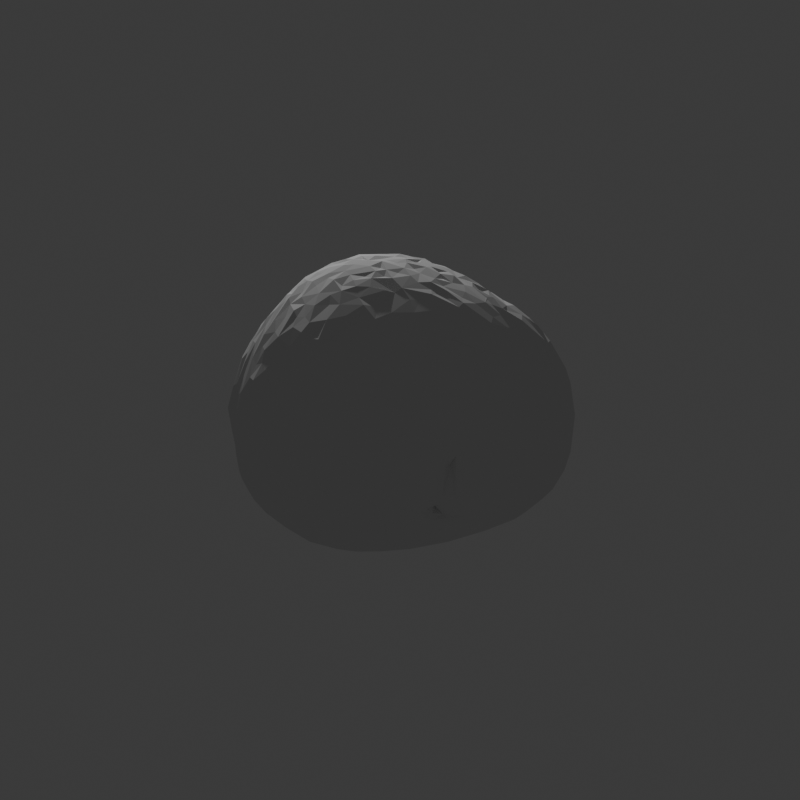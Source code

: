 # Source: thisisit.blend  (saved by Blender 4.4.32; exported with 4.5.12 LTS)
import bpy
from mathutils import Matrix  # noqa: F401  (used for matrix-valued properties, if any)

bpy.ops.wm.read_factory_settings(use_empty=True)
scene = bpy.context.scene
scene.name = 'Scene'

# ---- collections
col_collection = bpy.data.collections.new('Collection'); scene.collection.children.link(col_collection)

# ---- world
world_world = bpy.data.worlds.new('World'); scene.world = world_world
world_world.use_nodes = True; world_world.node_tree.nodes.clear()
_N = world_world.node_tree.nodes; _L = world_world.node_tree.links
n0 = _N.new('ShaderNodeOutputWorld'); n0.name = 'World Output'; n0.location = (300, 300)
n1 = _N.new('ShaderNodeBackground'); n1.name = 'Background'; n1.location = (10, 300)
n1.inputs[0].default_value = (0.05088, 0.05088, 0.05088, 1.0)
_L.new(n1.outputs[0], n0.inputs[0])
n0.is_active_output = True
world_world.color = (0.05088, 0.05088, 0.05088)
world_world.sun_shadow_jitter_overblur = 0.0

# ---- cameras
cam_camera = bpy.data.cameras.new('Camera')
cam_camera.clip_end = 100.0
cam_camera.ortho_scale = 7.314

# ---- lights
light_light = bpy.data.lights.new('Light', 'POINT')
light_light.energy = 1000.0
light_light.shadow_soft_size = 0.1

# ---- meshes
me_17794_butterfly_bush_buddleja_davidii_pollen_grain = bpy.data.meshes.new('17794_Butterfly_bush_Buddleja_davidii_pollen_grain')
me_17794_butterfly_bush_buddleja_davidii_pollen_grain.from_pydata([(-2.1, 1.719, -13.31), (-0.9699, 2.655, -13.42), (-0.1196, 0.6199, -13.33), (0.2637, 3.046, -13.3), (-3.406, 2.411, -13.04), (-2.512, 3.974, -13.25), (0.2707, 4.816, -13.07), (-1.327, 0.1309, -13.25), (-0.7962, -2.24, -13.03), (1.465, -0.8423, -12.9), (1.623, 0.6293, -12.97), (-2.271, -0.7491, -13.1), (1.827, 3.125, -12.93), (-2.669, 5.658, -12.99), (-4.502, 1.589, -12.54), (-1.133, 6.704, -12.73), (-5.092, 3.873, -12.58), (-1.845, -4.077, -12.57), (0.2806, -3.112, -12.79), (2.072, 4.628, -12.61), (-5.273, 5.91, -12.42), (2.356, -1.871, -12.56), (-0.02624, 6.74, -12.61), (3.184, 0.7275, -12.55), (-3.604, -0.3598, -12.6), (1.298, 6.12, -12.48), (-3.524, -2.941, -12.36), (3.76, 3.186, -12.21), (-1.681, 7.951, -12.35), (0.07374, -4.49, -12.46), (-3.668, 7.992, -12.2), (-4.569, -1.055, -12.06), (2.054, -4.024, -12.18), (0.289, 7.853, -12.04), (-2.804, -5.086, -12.06), (-5.478, 1.708, -11.96), (3.009, -3.616, -11.84), (-1.187, -5.633, -12.23), (1.414, -5.193, -11.94), (3.978, -0.7308, -12.13), (3.331, 4.915, -12.08), (-4.816, 8.616, -11.59), (4.74, 0.1072, -11.81), (-4.261, -3.955, -11.76), (2.798, 7.012, -11.66), (0.4108, -6.676, -11.75), (2.705, 8.045, -11.21), (-5.645, 7.567, -11.73), (5.166, 2.709, -11.46), (-7.14, 5.603, -11.46), (-1.223, 10.1, -11.01), (-0.9437, -7.138, -11.73), (4.341, 5.474, -11.4), (4.198, -2.971, -11.56), (-0.03701, -8.399, -11.14), (-2.422, -7.375, -11.53), (-6.721, 2.527, -11.26), (-4.25, -6.642, -11.12), (-5.687, -1.349, -11.41), (1.418, 8.66, -11.4), (1.883, -6.623, -11.35), (-3.267, 10.07, -11.0), (5.845, -1.336, -10.94), (6.396, 1.791, -10.74), (0.7569, 9.825, -10.88), (-7.245, 7.968, -10.86), (-2.114, -9.176, -10.89), (3.704, -5.723, -10.88), (5.999, 5.058, -10.62), (-5.44, -4.387, -11.19), (-6.429, 8.671, -10.85), (-4.904, 10.5, -10.37), (-7.558, 0.6564, -10.5), (-7.08, -1.498, -10.51), (4.882, -5.003, -10.49), (4.733, 6.914, -10.76), (-6.268, -5.102, -10.83), (-7.033, -3.017, -10.54), (2.455, -7.621, -10.75), (-8.661, 3.722, -10.16), (3.368, 9.025, -10.49), (-8.639, 6.96, -10.21), (-3.404, -9.882, -10.41), (-4.448, -8.798, -10.6), (-8.512, 5.536, -10.46), (6.99, -0.6805, -10.17), (-5.904, -7.843, -10.21), (0.3907, -10.28, -9.984), (-1.305, -10.19, -10.26), (-8.317, 1.81, -10.26), (-0.521, 11.45, -10.04), (7.29, 4.073, -10.01), (-7.095, -6.806, -10.26), (6.289, -3.632, -9.988), (5.333, 8.224, -9.747), (3.54, -7.884, -9.993), (2.049, 10.7, -9.927), (-7.305, 9.64, -9.867), (-7.213, -5.89, -10.29), (7.365, 0.7093, -9.877), (5.929, 7.294, -9.835), (-8.216, -3.046, -10.09), (-3.054, 11.8, -9.724), (7.091, 5.692, -9.666), (-8.726, 0.1218, -9.803), (-8.269, -2.145, -9.867), (8.313, 2.287, -9.296), (2.264, -9.832, -9.511), (-5.15, -10.59, -9.56), (-9.649, 6.258, -9.6), (3.491, 10.01, -9.504), (-8.922, -6.218, -9.752), (-8.795, 8.553, -9.562), (7.863, -0.09765, -9.51), (-5.054, 11.63, -9.354), (-3.509, -11.28, -9.399), (-9.473, 1.357, -9.637), (-7.197, -8.412, -9.602), (5.368, 9.276, -8.621), (-8.69, -3.588, -9.701), (5.365, -6.831, -9.262), (-9.182, -1.285, -9.425), (-8.766, -2.17, -9.299), (-6.87, -10.02, -9.268), (-1.556, -11.48, -9.23), (-2.912, 12.81, -8.644), (7.493, -3.22, -9.081), (0.4135, 12.7, -8.678), (-10.24, 4.437, -9.223), (-9.886, -5.055, -9.492), (-10.52, 2.565, -9.192), (7.313, 7.27, -8.662), (-9.199, -8.457, -8.752), (-10.52, -0.3455, -9.197), (0.6388, -11.41, -8.877), (-8.622, -3.023, -9.332), (8.567, -1.472, -8.626), (8.718, 4.087, -8.67), (-9.971, -6.749, -9.16), (4.755, -9.389, -8.189), (7.377, -5.628, -8.097), (-8.159, 10.38, -8.827), (-11.3, 5.048, -8.549), (-0.9782, 12.64, -8.934), (8.179, 5.635, -8.667), (-11.09, 1.138, -9.05), (-10.46, -3.245, -8.991), (-11.44, -4.476, -8.747), (-10.95, 7.728, -8.293), (1.369, 12.65, -8.242), (-9.758, -2.177, -8.474), (6.524, -7.4, -7.836), (-9.718, 8.575, -8.801), (-8.725, -2.575, -8.442), (-11.79, -1.435, -8.584), (8.614, -3.533, -7.796), (-8.195, -10.04, -8.476), (-6.157, -11.74, -8.431), (-9.532, -2.433, -8.712), (2.425, -11.4, -8.15), (9.78, 0.318, -7.814), (-2.599, -12.86, -7.896), (-12.38, 2.069, -8.371), (9.57, 2.388, -8.145), (-4.988, 12.8, -8.085), (-10.19, -7.823, -8.605), (-9.485, 9.897, -8.034), (-11.6, -2.29, -8.291), (-5.053, -12.91, -7.662), (-12.03, -5.783, -7.999), (-7.058, 11.95, -7.785), (-7.513, -11.46, -7.863), (-12.47, -0.04663, -8.531), (2.728, 11.72, -8.133), (8.584, 6.775, -7.687), (-12.25, 4.85, -7.967), (-1.306, 13.55, -7.731), (1.479, -12.28, -7.57), (-13.47, -0.06281, -7.762), (-8.837, -10.81, -7.393), (9.463, -2.738, -7.078), (9.74, 5.094, -7.129), (-13.34, -1.629, -7.367), (-12.16, 6.767, -7.543), (6.309, 9.329, -7.767), (-12.75, -3.606, -7.514), (-1.512, -12.82, -7.665), (-10.11, -9.395, -7.369), (-12.68, -2.601, -7.49), (3.879, 11.67, -7.022), (4.088, -11.37, -7.002), (8.365, 8.017, -6.877), (-11.49, -7.687, -7.175), (-10.66, 9.582, -7.029), (-13.24, 3.343, -7.227), (0.01017, -13.24, -6.744), (8.295, -5.308, -6.976), (-2.925, 13.84, -6.847), (-11.98, 8.121, -6.774), (-8.908, 11.05, -7.17), (-7.168, -12.83, -6.497), (1.66, 14.15, -6.129), (-13.08, -4.866, -6.565), (-12.44, -6.079, -7.199), (-13.6, 5.031, -6.062), (10.49, 6.08, -5.739), (10.28, -1.311, -6.718), (-1.897, -14.33, -5.355), (7.311, -7.743, -6.403), (5.828, -10.36, -6.106), (2.783, -12.97, -5.909), (-4.108, -13.93, -6.295), (-7.361, 12.41, -6.547), (2.88, 13.33, -6.402), (-0.02877, 14.35, -6.253), (-5.404, -13.85, -6.007), (10.85, 2.77, -6.443), (-14.32, 0.7, -6.294), (11.09, 0.01127, -5.989), (5.397, 11.22, -6.221), (-9.236, -11.4, -5.858), (-4.964, 13.81, -5.309), (-13.06, -3.218, -4.967), (-13.73, 3.405, -6.329), (7.657, 9.364, -6.142), (-12.94, 7.323, -5.725), (9.866, -3.876, -5.763), (-11.35, 9.372, -5.903), (-13.51, -3.595, -4.321), (-12.13, -7.608, -5.904), (-3.394, 14.31, -4.699), (11.42, 5.12, -4.842), (10.68, -2.579, -5.515), (-13.79, -2.72, -4.981), (0.604, 14.52, -5.437), (-14.06, -1.504, -5.884), (6.823, -9.598, -5.305), (-9.822, 10.92, -5.44), (8.486, -6.797, -5.444), (9.266, 8.759, -5.015), (10.26, 8.081, -4.478), (4.466, 13.33, -4.966), (0.4121, -14.19, -5.083), (11.81, 1.449, -4.877), (11.35, -1.525, -4.845), (-13.54, -4.116, -3.381), (-12.78, -6.415, -4.533), (-4.067, -14.69, -4.46), (-14.49, 2.122, -4.594), (7.7, 10.89, -4.476), (8.237, -8.15, -4.014), (3.823, 14.49, -4.018), (12.16, 3.227, -4.086), (5.456, 12.66, -4.873), (-14.5, -0.3602, -4.838), (4.771, -12.42, -4.759), (12.31, 0.3836, -3.775), (10.26, -5.449, -3.496), (-9.414, -11.55, -4.343), (8.303, 10.12, -4.321), (1.718, 14.84, -4.121), (4.801, 14.0, -4.213), (9.272, 10.08, -3.722), (-6.733, -13.92, -4.079), (1.706, -14.78, -3.077), (-9.526, 11.37, -3.145), (-13.57, 5.743, -3.216), (-10.75, -9.63, -3.687), (-11.53, 9.417, -4.032), (-6.817, 13.27, -3.413), (4.386, -13.43, -3.55), (7.11, 11.49, -4.315), (11.0, -3.872, -3.834), (11.0, 8.379, -3.374), (12.07, -0.9875, -3.753), (6.495, 13.03, -3.847), (-11.24, -8.193, -0.128), (-12.85, 7.263, -2.459), (2.97, 15.07, -3.357), (5.597, -12.44, -3.385), (7.377, 11.65, -3.477), (11.84, 7.031, -2.975), (-13.96, -2.938, -3.572), (9.346, -6.9, -3.408), (6.701, -11.57, -2.15), (4.951, 14.97, -2.667), (-8.641, 12.11, -2.817), (3.286, -14.75, -1.642), (8.578, 10.05, -3.692), (7.96, -9.495, -1.923), (0.0848, -15.03, -3.328), (-14.29, 1.69, -2.27), (-0.9997, -15.38, -2.624), (12.76, 5.577, -2.078), (7.425, 10.62, -2.588), (7.425, 12.27, -2.846), (-11.87, 8.163, -0.5723), (-4.266, 14.26, -1.372), (-2.874, 14.48, -2.17), (8.813, 10.86, -2.76), (-10.09, -10.34, -0.2106), (6.302, 14.45, -2.393), (7.978, 10.45, -1.653), (7.588, 12.83, -2.247), (13.29, 2.282, -2.01), (-13.77, 0.2327, -0.2676), (-8.068, -12.63, -0.3977), (-0.8148, 14.64, -0.9179), (-5.643, -14.4, -0.6768), (8.982, -8.512, -1.396), (4.446, 15.34, -1.92), (7.258, 11.27, -1.605), (10.04, -6.598, -1.764), (1.499, 15.18, -2.367), (-2.987, -15.31, -1.285), (9.393, 11.56, -2.299), (10.32, 11.04, -2.05), (7.927, -10.47, -0.5477), (6.88, 13.84, -1.476), (12.62, 7.31, -1.246), (12.6, -2.143, -1.308), (6.33, -12.58, -0.2695), (3.262, 15.64, -0.6956), (5.025, -13.85, -0.9053), (13.6, 0.5424, -0.4378), (8.007, 11.9, -1.642), (1.297, -15.42, -1.106), (8.29, 11.01, -1.376), (-13.28, -3.441, -0.8858), (-13.08, 4.132, 1.023), (8.486, 12.69, -1.388), (11.83, 8.983, -1.569), (11.96, -3.659, -0.9954), (6.405, 15.41, -0.6596), (7.049, 14.97, -1.366), (7.111, 14.18, -1.393), (-6.47, 13.14, 0.1114), (-12.28, -6.053, -0.3835), (8.173, 13.6, -1.077), (9.289, 12.99, -0.9153), (10.27, 12.26, -0.9078), (-11.2, 8.868, 0.3623), (-10.14, 10.11, 0.07313), (-9.654, -10.61, 0.8431), (11.89, 11.07, 0.429), (1.876, 15.36, -0.9719), (13.65, 5.039, -0.07669), (-9.626, 10.93, -0.5618), (-7.435, 12.37, 0.4792), (7.923, 14.67, -0.07923), (7.674, -11.32, 0.7007), (12.63, 9.236, 0.5577), (4.912, 15.16, 0.1642), (-13.33, -2.333, -0.04201), (-4.211, -14.71, 0.7588), (10.75, 13.05, 0.7339), (-12.53, 6.108, 0.8629), (-0.2287, -15.64, 0.06079), (4.191, -14.25, 1.02), (13.6, -0.55, 0.7332), (4.952, 14.15, -0.5704), (4.801, 13.65, -0.4148), (5.402, 13.95, -0.4042), (8.906, 14.43, 0.2322), (-13.47, 2.221, 0.6655), (-12.49, -4.608, 0.6192), (2.709, -14.95, 1.25), (-2.554, 14.17, 0.4865), (13.82, 6.499, 1.118), (14.25, 4.131, 1.5), (12.76, -2.607, 0.7355), (9.131, -9.14, 1.009), (5.298, -13.48, 0.8832), (-12.04, 7.239, 0.6792), (6.121, 15.18, 0.6654), (4.809, 13.67, 0.7571), (7.356, 15.01, 1.049), (-4.488, 13.77, 0.7695), (5.381, 14.61, 0.3665), (4.604, 14.26, 0.4435), (1.221, -15.16, 1.679), (1.509, 14.99, 1.304), (10.17, -7.516, 1.737), (13.31, -1.591, 1.573), (-0.1205, 14.53, 1.497), (-11.31, -7.326, 1.496), (-13.45, -0.7191, 0.29), (-8.51, 11.31, 1.211), (4.196, 15.01, 1.101), (8.365, -10.38, 0.909), (11.78, -4.476, 1.026), (-3.197, -14.87, 1.491), (7.103, -11.9, 1.683), (-8.331, -11.67, 1.643), (-5.449, 12.98, 1.955), (13.32, 8.292, 1.301), (12.61, -3.125, 2.943), (-6.819, -12.85, 2.086), (6.295, 14.91, 1.481), (-12.4, -3.465, 1.872), (4.18, 14.07, 1.097), (-11.1, 8.051, 1.701), (5.584, 14.32, 1.713), (5.326, 13.78, 1.411), (8.263, 14.53, 1.346), (-6.77, 12.63, 1.675), (-10.78, -8.095, 2.4), (0.103, -15.32, 1.588), (14.35, 2.468, 2.264), (3.399, 14.88, 2.049), (-2.533, 13.71, 2.228), (5.203, -13.17, 2.369), (-10.03, -9.15, 2.397), (14.09, 7.19, 3.082), (8.121, -10.56, 2.06), (-12.78, 4.182, 1.884), (4.331, 14.58, 1.612), (10.72, 13.4, 2.224), (-12.5, -0.3653, 2.782), (9.271, 14.21, 2.318), (-7.432, 11.62, 2.491), (-1.467, 13.7, 3.387), (-10.47, 8.252, 2.74), (11.85, 11.95, 2.404), (12.87, -2.424, 1.364), (12.87, -2.424, 1.361), (12.87, -2.424, 1.364), (12.93, -2.268, 1.244), (-11.63, -5.894, 2.251), (-4.746, -13.79, 2.601), (12.55, 10.96, 2.859), (12.87, -2.435, 1.497), (-12.32, 2.387, 2.77), (7.529, -10.87, 2.65), (6.749, -11.64, 2.626), (12.87, -2.449, 1.631), (3.88, -9.262, 1.224), (3.154, -9.788, 1.605), (4.367, -9.883, 1.557), (13.02, 9.937, 3.055), (4.811, -8.737, 1.846), (12.87, -2.431, 1.497), (6.111, 14.26, 2.995), (-11.44, 6.579, 2.695), (2.593, 14.64, 2.318), (-8.668, 10.39, 2.624), (-11.92, -2.699, 3.511), (9.214, -9.094, 2.266), (3.779, -8.588, 2.372), (-9.469, 9.077, 3.606), (3.4, -10.98, 2.013), (4.157, -10.89, 2.103), (8.558, -9.438, 2.56), (2.923, -10.12, 2.497), (7.322, 14.1, 3.165), (9.691, -8.095, 2.179), (5.412, 14.68, 2.766), (-7.481, 10.82, 3.458), (1.607, -14.51, 3.192), (-2.119, -14.66, 2.876), (10.2, -7.284, 2.718), (5.129, -7.816, 2.921), (-5.347, 12.46, 3.01), (-6.35, 11.92, 3.115), (5.113, -8.769, 2.634), (9.526, 13.32, 2.929), (-3.819, 12.87, 3.678), (-0.3511, -14.67, 3.126), (2.762, -9.071, 2.99), (8.492, 13.79, 3.285), (-7.389, -11.71, 3.549), (-9.367, -9.934, 2.938), (4.194, -12.74, 4.739), (4.916, 13.13, 2.554), (4.699, 13.44, 1.915), (4.34, 13.31, 2.879), (-0.2138, 13.55, 4.299), (8.923, -7.896, 2.896), (9.57, -7.378, 2.411), (1.057, 14.17, 3.741), (11.94, -4.42, 4.528), (14.28, 1.294, 5.352), (-10.89, -5.72, 4.114), (7.694, -9.808, 3.577), (4.278, 14.34, 4.106), (9.115, -7.183, 3.233), (9.023, -9.04, 3.317), (-11.83, 3.986, 3.69), (6.286, -11.9, 3.275), (11.12, 12.51, 3.813), (3.083, -10.86, 3.053), (10.99, -6.26, 4.066), (13.45, -1.304, 5.492), (4.592, -7.878, 3.826), (6.917, -11.59, 3.702), (10.19, 12.96, 3.908), (-10.02, 8.017, 3.644), (-5.96, -12.39, 4.086), (2.505, -9.411, 3.635), (3.58, -8.222, 3.98), (9.625, 9.995, 3.043), (8.322, 10.15, 2.548), (8.062, 9.518, 3.247), (3.503, -10.28, 3.365), (3.134, -9.738, 3.088), (2.745, -13.59, 4.641), (5.228, -12.4, 4.296), (8.536, -9.265, 3.721), (-9.462, -8.604, 4.413), (8.081, -7.85, 2.729), (5.599, 13.87, 3.394), (8.456, -9.101, 3.37), (7.886, 10.13, 4.172), (7.1, 13.66, 4.441), (-9.922, 7.161, 4.951), (7.69, -8.244, 3.234), (-8.335, 9.535, 4.435), (8.558, 9.538, 3.875), (-1.693, -13.31, 5.325), (2.526, 14.25, 3.982), (8.374, 10.63, 3.958), (4.773, -8.621, 3.96), (9.603, 9.555, 3.814), (-11.27, 1.36, 4.737), (9.959, -7.296, 4.093), (2.066, -13.83, 4.142), (-5.631, 11.75, 4.238), (8.149, -6.994, 3.905), (-10.67, 5.515, 4.696), (11.55, 11.86, 4.181), (7.156, -10.75, 4.138), (3.717, 14.04, 4.136), (3.184, -9.383, 3.602), (-11.06, -2.647, 5.186), (4.736, 13.75, 4.26), (-5.021, -12.5, 4.953), (6.254, 14.15, 3.745), (7.163, -8.409, 3.219), (7.153, -7.384, 3.826), (5.551, -8.2, 3.954), (3.669, -8.704, 4.231), (9.53, 10.15, 3.849), (7.982, -7.557, 3.947), (-0.1424, -13.9, 4.547), (-10.99, -4.492, 4.67), (-11.09, 3.076, 5.246), (6.806, -8.467, 3.771), (12.88, 10.21, 3.732), (3.316, -12.9, 5.098), (9.171, 12.83, 4.269), (7.125, -8.992, 4.033), (6.269, -9.117, 3.899), (-11.74, -0.9024, 4.426), (-3.369, -13.01, 5.217), (-2.358, 12.74, 5.002), (-4.705, 11.96, 4.59), (7.905, -8.698, 4.183), (14.5, 5.458, 5.196), (6.835, 10.58, 3.706), (6.999, 9.989, 3.863), (9.472, -7.496, 4.512), (-8.198, -9.877, 4.804), (7.861, -9.467, 4.432), (5.368, -11.65, 4.733), (-9.848, -7.286, 4.826), (7.615, -6.609, 3.861), (5.743, -8.282, 4.249), (-9.253, 7.798, 5.004), (11.14, 11.56, 5.153), (4.894, -8.226, 4.46), (8.082, 13.5, 4.129), (8.824, -6.513, 4.466), (7.16, 10.34, 4.344), (-6.399, 10.58, 5.312), (-0.7374, 13.05, 5.256), (6.063, -11.15, 4.812), (6.541, 13.58, 4.965), (8.449, 10.13, 4.661), (-5.524, -11.73, 5.5), (12.0, 10.79, 5.108), (13.93, 7.834, 4.989), (1.252, 13.61, 4.882), (7.267, -7.529, 5.195), (5.43, -8.859, 5.48), (10.23, 12.33, 5.08), (-10.14, 6.119, 4.861), (-10.72, -1.199, 6.051), (8.78, 12.57, 5.607), (10.25, -7.358, 4.813), (-6.881, -10.97, 5.196), (6.879, -10.25, 5.014), (9.164, -2.663, 4.458), (8.29, -3.054, 4.238), (8.426, -3.564, 5.024), (8.387, -2.421, 4.853), (7.319, 12.99, 4.947), (-6.683, -11.53, 4.577), (-6.549, -11.63, 4.577), (1.426, -13.04, 5.349), (-6.817, -11.44, 4.577), (-8.396, 8.591, 5.589), (3.722, 13.67, 5.063), (7.68, -3.356, 5.041), (-9.827, -6.29, 5.589), (-6.683, -11.46, 4.711), (2.481, 13.54, 5.293), (5.938, -7.908, 6.122), (-3.74, 11.9, 5.671), (4.489, 13.24, 5.268), (6.602, -9.471, 5.644), (7.593, -6.311, 5.448), (9.754, -2.468, 5.866), (-5.256, 10.88, 5.802), (8.468, -6.337, 5.361), (2.603, -12.46, 5.815), (11.53, -4.803, 6.001), (7.935, -2.643, 5.417), (9.322, -7.532, 6.255), (-9.895, -4.257, 6.392), (6.305, -9.537, 5.5), (12.07, 10.09, 6.242), (13.14, 8.977, 6.002), (10.6, -6.435, 6.404), (6.686, -7.857, 5.8), (10.98, -5.609, 5.577), (5.025, 13.07, 5.909), (0.1641, -12.29, 6.258), (5.103, -10.97, 6.011), (3.409, -11.74, 6.528), (-7.104, 9.31, 6.095), (-8.973, -7.029, 6.377), (-10.14, 3.883, 5.967), (-2.581, -12.55, 6.01), (8.613, -1.97, 5.292), (-8.779, 7.497, 5.474), (0.6194, 12.43, 6.803), (-8.333, -8.464, 6.047), (8.828, -7.622, 6.181), (-9.79, 1.207, 7.154), (-3.941, -11.82, 6.506), (7.073, 12.78, 5.784), (10.87, 11.09, 6.411), (7.822, -6.495, 6.331), (-1.894, 11.85, 6.58), (-8.832, 6.508, 6.601), (6.114, 12.7, 6.214), (-0.3111, 12.57, 6.225), (3.823, 12.73, 6.61), (8.593, -3.039, 6.836), (12.41, -2.962, 6.506), (5.568, -8.855, 6.764), (9.518, -6.893, 6.263), (5.979, -9.952, 6.028), (-5.967, -10.09, 6.816), (10.79, -5.224, 6.009), (-7.344, -9.522, 6.156), (4.5, -11.32, 6.671), (10.13, 11.81, 5.552), (13.62, 7.606, 6.692), (-9.875, -2.635, 6.781), (6.738, -7.017, 6.261), (1.725, 12.39, 6.942), (14.23, 2.936, 6.99), (14.24, 4.732, 6.868), (-7.946, 7.934, 6.431), (-9.098, 4.941, 6.929), (8.988, -1.799, 6.416), (-10.04, 2.588, 6.602), (1.516, -11.92, 6.49), (13.68, 6.726, 7.285), (5.813, -9.188, 6.697), (-0.7527, -12.24, 6.495), (7.921, -2.004, 6.69), (-8.137, -7.273, 6.932), (-3.932, 10.9, 6.906), (-0.8558, 11.86, 7.276), (-6.959, 8.306, 6.957), (-9.847, -0.6239, 7.155), (13.78, 0.6827, 7.329), (7.845, -3.004, 6.143), (-3.913, -10.99, 7.111), (-7.18, -8.086, 7.169), (-6.315, 9.01, 7.004), (3.055, 12.22, 7.0), (4.732, 12.33, 6.974), (9.695, -6.208, 7.154), (-4.435, -10.34, 7.401), (4.909, -9.922, 6.657), (10.11, 10.62, 7.285), (8.702, -7.365, 6.692), (3.849, -11.17, 6.733), (5.627, -8.035, 7.853), (7.288, -2.868, 7.645), (-7.912, 5.439, 7.931), (9.139, -2.253, 7.365), (8.03, -7.027, 7.255), (0.8587, -10.94, 7.434), (9.043, 11.03, 7.46), (-8.64, -4.371, 7.699), (9.915, -5.145, 7.935), (7.987, 11.49, 7.191), (7.589, -3.413, 6.643), (-4.684, 10.03, 7.117), (-5.614, 9.283, 7.591), (12.76, 8.239, 7.523), (5.92, -6.92, 7.249), (6.8, -7.336, 7.574), (8.505, -6.57, 7.541), (2.24, -10.85, 7.241), (-1.724, 10.96, 8.018), (11.89, -3.149, 7.663), (-2.414, -11.41, 7.242), (-6.507, -8.309, 7.782), (-9.205, -2.772, 7.459), (11.97, 9.136, 7.558), (12.97, -1.038, 7.732), (5.199, -9.579, 7.193), (7.941, -2.491, 7.337), (-7.287, 6.273, 7.955), (-6.698, 7.518, 7.938), (-1.143, -10.71, 7.886), (2.956, -10.26, 7.614), (-8.924, 2.36, 7.661), (-8.139, -4.794, 8.099), (-8.715, 3.489, 7.846), (4.38, -9.808, 7.462), (10.83, -4.411, 8.13), (10.54, 9.156, 8.527), (9.01, -5.926, 8.123), (-7.48, -5.913, 8.109), (6.202, 11.16, 8.245), (-2.134, 10.16, 8.667), (-5.53, 8.334, 8.137), (0.9915, -10.26, 7.867), (-8.605, -1.097, 8.223), (3.501, 11.58, 8.03), (5.115, -8.551, 7.558), (-5.821, -8.668, 7.714), (5.387, -7.169, 8.231), (13.4, 0.7041, 8.313), (-6.832, -6.836, 8.268), (4.445, 11.25, 8.199), (1.274, 11.03, 8.541), (-2.794, 9.788, 8.947), (13.42, 4.42, 8.545), (4.867, -8.775, 8.194), (-3.15, -9.858, 8.328), (7.556, -6.967, 8.405), (4.754, -8.113, 7.395), (5.233, 11.2, 8.095), (6.307, -6.894, 8.697), (-4.667, -8.963, 8.182), (-3.711, 9.656, 8.275), (-8.664, -0.3253, 8.313), (-0.03867, -10.25, 7.808), (2.431, 11.0, 8.686), (13.31, 1.92, 8.716), (2.15, -9.961, 8.113), (4.612, -7.724, 7.823), (-6.4, -7.436, 8.115), (-8.008, -2.183, 8.82), (-0.1959, 10.65, 8.751), (7.178, 10.67, 8.456), (4.21, -9.29, 8.289), (2.685, -9.257, 8.112), (-6.474, 6.208, 8.853), (8.761, -5.186, 8.76), (-7.888, 0.8716, 8.918), (3.409, -9.048, 8.761), (7.351, 9.738, 9.592), (-7.876, 3.833, 8.504), (-0.2338, -9.128, 8.836), (0.5261, -9.044, 8.923), (9.025, 9.833, 8.613), (11.07, 7.386, 9.525), (12.36, 5.154, 9.5), (-4.281, 8.67, 8.86), (12.18, 6.348, 9.177), (7.816, -5.623, 8.824), (-5.436, -7.686, 8.814), (-7.229, -4.803, 8.598), (-7.848, 1.666, 9.14), (4.334, -8.918, 8.789), (-7.468, -2.929, 8.811), (10.65, -2.841, 9.332), (-0.9825, 10.1, 9.327), (1.816, -8.853, 9.09), (4.679, 10.18, 9.636), (-2.189, -9.056, 8.861), (-6.382, -5.18, 9.177), (-3.089, 8.637, 9.363), (6.913, -6.306, 8.686), (-4.526, -7.475, 9.079), (2.685, -8.306, 9.332), (12.12, -0.6051, 9.434), (9.745, -4.589, 9.006), (4.165, -8.123, 8.912), (-5.508, 7.171, 9.065), (4.17, -7.517, 9.292), (-7.077, -3.524, 9.214), (-5.88, -7.11, 8.62), (-6.715, 5.28, 9.175), (-5.746, -7.11, 8.728), (-7.143, 2.895, 9.479), (5.076, -6.888, 9.489), (9.664, 8.782, 9.49), (-5.612, -7.11, 8.845), (-5.746, -6.976, 8.769), (-4.669, -6.012, 9.778), (5.952, 9.737, 9.819), (-0.9713, -8.25, 9.621), (-7.234, -2.206, 9.263), (-2.472, -7.998, 9.37), (12.22, 3.202, 10.03), (-7.604, 0.2709, 9.364), (6.872, -5.784, 9.406), (2.506, 9.631, 10.24), (-3.952, 7.427, 9.868), (-3.48, -7.548, 9.602), (-1.543, 9.556, 9.41), (-3.059, 7.764, 10.33), (8.611, 8.321, 10.25), (5.975, -6.525, 9.575), (0.5197, -7.689, 9.962), (-5.117, -5.245, 9.889), (0.2513, 9.797, 9.725), (-1.842, 9.043, 9.977), (-6.269, -3.31, 9.649), (-5.305, -4.193, 10.04), (9.072, -4.063, 9.63), (-6.519, -2.235, 9.989), (8.215, -4.391, 10.18), (-6.78, 4.064, 9.558), (12.24, 1.757, 10.02), (-4.002, -6.79, 9.457), (5.974, -5.702, 10.07), (4.184, -6.882, 10.25), (6.737, -5.038, 10.44), (9.668, -2.494, 10.16), (-6.531, 1.018, 10.29), (-3.553, -6.13, 10.26), (1.501, -7.458, 10.3), (-5.813, 5.228, 9.676), (-2.415, -6.293, 10.39), (-5.025, 5.922, 10.28), (-0.7069, -7.198, 10.14), (-1.607, -6.898, 10.41), (-6.645, -1.153, 9.93), (5.126, -5.739, 10.71), (3.411, 9.163, 10.73), (-6.214, 2.77, 10.3), (2.688, -7.409, 10.34), (11.21, 0.8028, 10.87), (-5.883, 4.278, 10.16), (-5.716, -2.67, 10.36), (-5.972, -0.5626, 10.57), (-0.7514, 8.58, 10.39), (-3.74, 6.395, 10.55), (1.233, 8.495, 11.16), (8.849, 7.54, 10.74), (-3.261, -4.836, 10.72), (-1.718, 8.187, 10.53), (4.651, 8.913, 10.9), (-4.734, 4.519, 10.73), (11.09, 4.146, 10.9), (-4.697, -3.445, 10.42), (0.1768, 8.506, 10.84), (5.703, 8.725, 10.99), (7.018, -4.001, 11.0), (-4.967, -1.428, 10.88), (7.219, 8.0, 11.05), (8.56, -2.152, 10.99), (0.07632, -6.036, 10.94), (3.717, -5.728, 10.96), (-4.337, -4.427, 10.78), (10.53, -0.685, 10.78), (9.697, 6.115, 11.1), (0.7463, -6.41, 10.91), (-5.381, 3.267, 10.51), (-5.844, 1.647, 10.47), (2.247, -6.313, 10.92), (2.206, 8.824, 10.87), (-5.238, 2.359, 11.03), (-1.971, -5.693, 11.04), (6.437, 7.786, 11.29), (-4.186, -3.283, 10.94), (-3.862, 4.936, 11.17), (-5.41, 0.4755, 10.83), (-3.097, 6.357, 11.04), (-5.078, 1.448, 11.15), (5.586, -4.245, 11.25), (-0.7446, -5.191, 11.25), (9.414, -1.196, 11.24), (-1.938, 6.903, 11.15), (4.205, -4.599, 11.48), (-3.253, -4.018, 11.22), (10.22, 1.998, 11.61), (2.496, 7.806, 11.67), (-0.8352, 7.394, 11.36), (-4.781, -0.1213, 11.35), (4.184, 8.179, 11.35), (-3.963, -2.098, 11.53), (9.042, 5.403, 11.61), (2.707, -5.16, 11.42), (9.979, 0.8007, 11.57), (-1.394, -4.654, 11.54), (-3.483, -3.205, 11.14), (-4.179, 2.805, 11.55), (1.748, -5.057, 11.51), (-4.29, 1.908, 11.36), (3.523, -4.897, 11.26), (6.418, -2.841, 11.5), (7.721, 6.167, 11.83), (5.903, 8.02, 11.27), (5.903, 8.154, 11.2), (7.572, -1.64, 11.82), (3.78, 7.189, 12.08), (9.63, 3.883, 11.8), (-2.688, 4.961, 11.84), (6.759, 6.709, 11.96), (-4.124, -1.001, 11.33), (0.8761, 6.956, 11.93), (-1.121, 6.25, 11.8), (0.2374, -4.143, 11.95), (5.492, 6.808, 12.06), (5.903, 7.886, 11.36), (5.769, 8.02, 11.3), (-3.088, -2.566, 11.67), (-2.217, -3.47, 11.83), (-3.429, 1.728, 12.08), (-2.921, 4.127, 11.85), (-3.389, -0.4174, 11.97), (8.964, 0.8785, 12.19), (-1.788, 5.037, 12.01), (-3.406, 0.6006, 11.93), (2.689, 6.568, 12.35), (5.079, -3.41, 11.86), (6.091, -1.664, 12.35), (2.129, -3.952, 12.01), (-0.7137, -4.022, 11.98), (-2.409, 2.89, 12.26), (7.513, -0.7106, 12.27), (-2.835, -1.602, 12.06), (0.1308, 5.733, 12.21), (1.121, -3.21, 12.38), (3.101, -3.367, 12.32), (3.734, -3.007, 12.18), (4.257, 6.409, 12.31), (8.745, 2.301, 12.3), (-1.361, -1.883, 12.49), (1.368, 6.112, 12.46), (8.233, 3.13, 12.47), (-2.476, 1.355, 12.29), (-1.845, 1.777, 12.45), (-1.391, 4.191, 12.46), (-2.547, -0.3386, 12.41), (-0.3789, -2.709, 12.34), (-1.935, -1.464, 12.17), (1.88, 6.451, 12.14), (7.586, 4.2, 12.62), (4.505, -2.405, 12.27), (5.182, 6.308, 12.45), (6.582, 5.116, 12.57), (2.382, -2.635, 12.53), (7.728, 0.7181, 12.59), (-0.1823, 4.902, 12.62), (0.5096, -2.323, 12.82), (2.859, -1.439, 13.12), (4.724, -1.461, 12.83), (3.691, 5.337, 12.91), (1.789, -1.922, 12.73), (-1.012, 0.4796, 12.78), (-0.7294, -0.6704, 12.69), (6.409, -0.3462, 12.8), (2.884, 5.297, 12.83), (-1.192, 3.278, 12.49), (4.892, 5.288, 12.79), (-0.1382, -1.693, 12.52), (-1.337, 2.256, 12.82), (7.464, 1.948, 12.83), (6.317, 3.788, 12.98), (1.252, 4.178, 13.0), (2.149, 4.345, 12.99), (-0.1527, 3.411, 12.94), (0.6112, -1.116, 13.0), (-0.03143, -0.02197, 13.16), (4.656, -0.2659, 13.17), (6.008, 0.8257, 13.15), (4.402, 4.064, 13.13), (5.013, 4.128, 13.07), (4.819, 1.12, 13.3), (-0.3322, 2.27, 12.98), (0.3964, 1.565, 13.18), (6.059, 2.229, 13.17), (1.057, -0.05597, 13.1), (1.716, -0.6839, 13.26), (2.215, 3.581, 13.36), (4.648, 3.27, 13.38), (4.488, 2.273, 13.27), (1.387, 2.133, 13.24), (3.282, -0.05551, 13.34), (1.85, 0.7227, 13.39), (3.431, 2.881, 13.38), (2.507, 2.803, 13.18), (3.276, 1.445, 13.42)], [], [(0, 1, 2), (1, 3, 2), (0, 4, 5), (1, 0, 5), (5, 6, 1), (2, 7, 0), (8, 2, 9), (10, 2, 3), (7, 11, 0), (3, 1, 6), (10, 3, 12), (13, 6, 5), (2, 8, 7), (10, 9, 2), (14, 4, 0), (0, 11, 14), (6, 13, 15), (12, 3, 6), (11, 7, 8), (4, 16, 5), (17, 11, 8), (9, 18, 8), (6, 19, 12), (13, 5, 20), (21, 9, 10), (16, 20, 5), (22, 6, 15), (4, 14, 16), (23, 10, 12), (24, 14, 11), (6, 22, 25), (24, 11, 26), (27, 23, 12), (13, 28, 15), (12, 19, 27), (26, 11, 17), (21, 18, 9), (6, 25, 19), (29, 17, 18), (18, 17, 8), (13, 20, 30), (23, 21, 10), (26, 31, 24), (32, 18, 21), (22, 15, 33), (26, 17, 34), (28, 13, 30), (16, 14, 35), (32, 21, 36), (25, 22, 33), (37, 34, 17), (17, 29, 37), (38, 29, 18), (23, 39, 21), (32, 38, 18), (40, 27, 19), (25, 40, 19), (15, 28, 33), (24, 31, 14), (38, 37, 29), (20, 41, 30), (23, 42, 39), (31, 35, 14), (43, 31, 26), (40, 25, 44), (39, 36, 21), (38, 45, 37), (46, 44, 25), (20, 47, 41), (26, 34, 43), (48, 42, 23), (27, 48, 23), (20, 16, 49), (28, 50, 33), (45, 51, 37), (46, 25, 33), (44, 52, 40), (32, 36, 38), (53, 39, 42), (40, 52, 27), (45, 54, 51), (39, 53, 36), (37, 55, 34), (51, 55, 37), (56, 16, 35), (55, 57, 34), (48, 27, 52), (31, 58, 35), (36, 45, 38), (49, 16, 56), (33, 59, 46), (57, 43, 34), (36, 60, 45), (41, 61, 30), (31, 43, 58), (20, 49, 47), (28, 30, 61), (62, 53, 42), (61, 50, 28), (48, 63, 42), (33, 64, 59), (47, 49, 65), (56, 35, 58), (51, 66, 55), (67, 36, 53), (54, 66, 51), (68, 48, 52), (45, 60, 54), (58, 43, 69), (70, 47, 65), (67, 60, 36), (70, 41, 47), (64, 33, 50), (71, 41, 70), (56, 58, 72), (46, 52, 44), (42, 63, 62), (43, 57, 69), (73, 58, 69), (74, 67, 53), (71, 61, 41), (52, 46, 75), (57, 76, 69), (69, 77, 73), (67, 78, 60), (56, 79, 49), (59, 80, 46), (54, 60, 78), (48, 68, 63), (73, 72, 58), (75, 68, 52), (76, 77, 69), (49, 81, 65), (55, 82, 83), (66, 82, 55), (81, 49, 84), (55, 83, 57), (49, 79, 84), (59, 64, 80), (62, 74, 53), (85, 62, 63), (86, 76, 57), (87, 88, 54), (89, 56, 72), (57, 83, 86), (64, 50, 90), (79, 56, 89), (91, 63, 68), (86, 92, 76), (93, 74, 62), (88, 66, 54), (94, 46, 80), (78, 67, 95), (80, 64, 96), (64, 90, 96), (75, 46, 94), (87, 54, 78), (65, 97, 70), (76, 92, 98), (63, 99, 85), (88, 82, 66), (68, 75, 100), (76, 98, 101), (77, 76, 101), (85, 93, 62), (71, 102, 61), (68, 100, 103), (61, 102, 50), (50, 102, 90), (100, 75, 94), (89, 72, 104), (77, 105, 73), (106, 99, 63), (71, 70, 97), (78, 95, 107), (82, 108, 83), (106, 63, 91), (67, 74, 95), (109, 81, 84), (78, 107, 87), (101, 105, 77), (68, 103, 91), (110, 80, 96), (98, 111, 101), (65, 112, 97), (81, 112, 65), (99, 113, 85), (114, 102, 71), (115, 82, 88), (92, 111, 98), (89, 104, 116), (86, 117, 92), (109, 84, 79), (115, 108, 82), (94, 80, 118), (105, 101, 119), (114, 71, 97), (111, 119, 101), (120, 95, 74), (83, 108, 86), (104, 105, 121), (73, 105, 104), (73, 104, 72), (121, 105, 122), (123, 117, 86), (115, 88, 124), (102, 114, 125), (93, 120, 74), (110, 118, 80), (85, 126, 93), (90, 127, 96), (109, 79, 128), (129, 119, 111), (89, 130, 79), (87, 124, 88), (103, 100, 131), (113, 126, 85), (117, 132, 92), (133, 104, 121), (116, 130, 89), (107, 134, 87), (119, 135, 105), (122, 105, 135), (81, 109, 112), (113, 136, 126), (137, 106, 91), (104, 133, 116), (123, 86, 108), (132, 138, 92), (92, 138, 111), (95, 120, 139), (130, 128, 79), (93, 140, 120), (97, 112, 141), (91, 103, 137), (142, 109, 128), (143, 127, 90), (95, 139, 107), (144, 137, 103), (93, 126, 140), (133, 145, 116), (103, 131, 144), (145, 130, 116), (129, 135, 119), (146, 129, 147), (148, 112, 109), (143, 90, 102), (141, 114, 97), (129, 111, 138), (124, 87, 134), (146, 135, 129), (96, 127, 149), (122, 150, 121), (106, 113, 99), (151, 120, 140), (148, 152, 112), (131, 100, 94), (153, 122, 135), (152, 141, 112), (154, 133, 121), (136, 155, 126), (138, 147, 129), (123, 156, 117), (154, 121, 150), (142, 148, 109), (108, 157, 123), (146, 158, 135), (134, 107, 159), (145, 133, 154), (153, 150, 122), (160, 136, 113), (134, 161, 124), (130, 145, 162), (143, 102, 125), (163, 113, 106), (125, 114, 164), (158, 153, 135), (124, 161, 115), (165, 138, 132), (141, 152, 166), (115, 157, 108), (154, 150, 167), (168, 157, 115), (163, 160, 113), (161, 168, 115), (117, 156, 132), (147, 167, 146), (165, 169, 138), (146, 150, 158), (164, 114, 170), (94, 118, 131), (146, 167, 150), (157, 171, 123), (154, 172, 145), (110, 96, 173), (128, 130, 142), (173, 96, 149), (150, 153, 158), (145, 172, 162), (114, 141, 170), (163, 106, 137), (147, 138, 169), (171, 156, 123), (107, 139, 159), (144, 131, 174), (130, 162, 142), (175, 148, 142), (125, 176, 143), (162, 175, 142), (177, 134, 159), (172, 178, 162), (171, 179, 156), (127, 143, 176), (126, 155, 140), (155, 136, 180), (110, 173, 118), (139, 120, 151), (181, 137, 144), (171, 157, 168), (172, 154, 182), (175, 183, 148), (131, 118, 184), (169, 185, 147), (152, 148, 166), (160, 180, 136), (134, 186, 161), (132, 156, 187), (188, 167, 147), (187, 165, 132), (173, 189, 118), (172, 182, 178), (186, 134, 177), (159, 139, 190), (191, 131, 184), (169, 165, 192), (163, 137, 181), (188, 147, 185), (167, 182, 154), (188, 182, 167), (192, 165, 187), (174, 131, 191), (166, 148, 193), (162, 194, 175), (186, 177, 195), (196, 140, 155), (184, 118, 189), (178, 194, 162), (156, 179, 187), (125, 164, 197), (176, 125, 197), (193, 148, 198), (166, 199, 141), (200, 179, 171), (170, 141, 199), (149, 127, 201), (148, 183, 198), (202, 169, 203), (169, 192, 203), (202, 185, 169), (183, 175, 204), (175, 194, 204), (200, 171, 168), (205, 144, 174), (160, 206, 180), (161, 186, 207), (151, 140, 208), (151, 209, 139), (159, 190, 210), (161, 211, 168), (164, 170, 212), (144, 205, 181), (173, 149, 213), (127, 176, 214), (168, 211, 215), (193, 199, 166), (163, 181, 216), (194, 178, 217), (139, 209, 190), (160, 163, 216), (218, 206, 160), (219, 184, 189), (179, 220, 187), (199, 212, 170), (179, 200, 220), (197, 164, 221), (155, 180, 196), (213, 149, 201), (140, 196, 208), (159, 210, 177), (188, 185, 222), (223, 204, 194), (191, 184, 224), (183, 204, 225), (196, 180, 226), (197, 214, 176), (211, 161, 207), (198, 227, 193), (194, 217, 223), (186, 195, 207), (198, 183, 225), (127, 214, 201), (200, 168, 215), (173, 213, 189), (222, 185, 228), (160, 216, 218), (224, 184, 219), (203, 192, 229), (178, 182, 217), (197, 221, 230), (216, 181, 231), (180, 206, 232), (212, 221, 164), (233, 182, 188), (231, 181, 205), (201, 214, 234), (213, 219, 189), (185, 202, 228), (235, 182, 233), (217, 182, 235), (151, 236, 209), (212, 199, 237), (208, 196, 238), (199, 193, 237), (202, 203, 229), (229, 192, 187), (151, 208, 236), (239, 191, 224), (205, 174, 240), (174, 191, 240), (225, 227, 198), (226, 180, 232), (240, 191, 239), (195, 177, 210), (232, 206, 218), (213, 241, 219), (242, 207, 195), (227, 237, 193), (242, 195, 210), (222, 233, 188), (216, 243, 218), (232, 218, 244), (245, 202, 246), (230, 214, 197), (187, 220, 229), (211, 207, 247), (223, 217, 248), (204, 223, 248), (219, 249, 224), (238, 196, 226), (208, 238, 250), (251, 213, 201), (216, 231, 252), (215, 211, 247), (219, 241, 253), (208, 250, 236), (252, 243, 216), (202, 229, 246), (217, 254, 248), (217, 235, 254), (228, 202, 245), (210, 190, 255), (243, 256, 218), (213, 251, 241), (244, 218, 256), (209, 255, 190), (238, 226, 257), (219, 253, 249), (220, 200, 258), (214, 230, 234), (224, 249, 259), (201, 260, 251), (261, 241, 251), (201, 234, 260), (262, 224, 259), (263, 215, 247), (224, 262, 239), (242, 210, 264), (227, 265, 237), (233, 254, 235), (225, 204, 266), (229, 220, 267), (227, 225, 268), (269, 221, 212), (210, 255, 270), (253, 271, 249), (244, 272, 232), (205, 240, 273), (244, 256, 274), (232, 272, 226), (271, 253, 275), (258, 267, 220), (258, 200, 263), (266, 204, 248), (246, 229, 276), (234, 230, 260), (200, 215, 263), (268, 225, 277), (265, 227, 268), (251, 260, 278), (241, 275, 253), (226, 272, 257), (275, 241, 261), (233, 222, 228), (250, 238, 257), (255, 209, 279), (249, 271, 280), (205, 273, 281), (282, 233, 228), (250, 257, 283), (209, 236, 284), (205, 281, 231), (275, 261, 285), (254, 233, 282), (269, 212, 286), (264, 210, 287), (239, 262, 240), (212, 237, 286), (279, 209, 284), (280, 259, 249), (287, 210, 270), (262, 259, 288), (250, 289, 236), (207, 242, 290), (256, 243, 252), (225, 266, 277), (248, 254, 291), (290, 292, 207), (252, 231, 293), (255, 279, 270), (282, 228, 245), (247, 207, 292), (231, 281, 293), (259, 280, 294), (259, 294, 288), (280, 271, 295), (290, 242, 264), (236, 289, 284), (237, 265, 286), (268, 277, 296), (230, 221, 297), (254, 282, 291), (297, 298, 230), (262, 288, 299), (261, 251, 285), (267, 258, 300), (230, 298, 260), (275, 285, 301), (288, 294, 302), (271, 275, 303), (256, 252, 304), (305, 291, 282), (258, 263, 306), (229, 267, 276), (221, 269, 297), (291, 266, 248), (298, 307, 260), (247, 308, 263), (309, 289, 250), (295, 271, 303), (251, 310, 285), (299, 288, 302), (293, 304, 252), (272, 244, 274), (280, 295, 311), (278, 310, 251), (257, 312, 283), (278, 260, 313), (247, 292, 314), (262, 299, 315), (275, 301, 303), (316, 262, 315), (307, 313, 260), (258, 306, 300), (316, 240, 262), (250, 283, 309), (289, 317, 284), (318, 303, 301), (294, 280, 311), (281, 273, 319), (292, 290, 264), (272, 274, 320), (279, 284, 321), (322, 278, 313), (270, 279, 323), (274, 256, 324), (295, 303, 325), (292, 264, 326), (256, 304, 324), (293, 281, 319), (299, 302, 327), (282, 245, 328), (323, 279, 321), (266, 291, 329), (308, 247, 314), (310, 278, 322), (315, 299, 330), (309, 283, 312), (319, 273, 331), (311, 295, 325), (240, 316, 331), (302, 294, 311), (273, 240, 331), (320, 274, 324), (330, 299, 325), (272, 332, 257), (310, 333, 285), (334, 335, 301), (299, 327, 325), (306, 263, 308), (336, 269, 286), (245, 246, 337), (301, 335, 318), (318, 338, 303), (332, 312, 257), (325, 303, 330), (330, 303, 338), (339, 315, 330), (334, 301, 333), (315, 340, 316), (341, 268, 296), (341, 342, 268), (300, 306, 343), (276, 337, 246), (315, 339, 340), (338, 318, 335), (272, 320, 332), (331, 316, 344), (301, 285, 333), (345, 322, 313), (346, 304, 293), (327, 311, 325), (311, 327, 302), (326, 264, 287), (342, 347, 268), (336, 286, 348), (328, 245, 337), (265, 268, 347), (349, 338, 335), (284, 317, 350), (335, 334, 349), (265, 347, 286), (270, 323, 287), (331, 344, 351), (310, 322, 352), (282, 328, 353), (282, 353, 305), (314, 354, 308), (333, 310, 352), (355, 316, 340), (319, 346, 293), (284, 350, 321), (317, 289, 309), (339, 330, 338), (356, 277, 266), (357, 292, 326), (287, 323, 358), (267, 300, 276), (324, 359, 320), (344, 316, 355), (360, 361, 362), (338, 363, 339), (363, 338, 349), (313, 307, 345), (329, 291, 364), (328, 337, 365), (336, 297, 269), (314, 292, 357), (326, 287, 366), (298, 367, 307), (266, 329, 356), (346, 319, 368), (369, 304, 346), (333, 349, 334), (332, 320, 370), (317, 309, 371), (331, 351, 319), (340, 339, 363), (321, 372, 323), (373, 277, 356), (333, 352, 374), (296, 277, 373), (305, 364, 291), (362, 361, 375), (349, 333, 376), (377, 297, 336), (378, 379, 360), (362, 378, 360), (326, 366, 380), (307, 381, 345), (382, 309, 312), (370, 320, 383), (304, 369, 324), (307, 367, 384), (385, 337, 276), (287, 358, 366), (386, 305, 353), (320, 359, 383), (347, 342, 387), (361, 360, 379), (322, 388, 352), (389, 317, 371), (340, 363, 355), (345, 381, 322), (347, 387, 286), (323, 372, 358), (357, 326, 380), (371, 309, 382), (390, 312, 332), (314, 391, 354), (321, 350, 392), (378, 352, 379), (286, 387, 348), (361, 379, 375), (343, 306, 393), (317, 389, 350), (394, 377, 336), (298, 297, 367), (378, 374, 352), (319, 395, 368), (307, 384, 381), (396, 390, 332), (314, 357, 391), (308, 397, 306), (319, 351, 395), (333, 374, 398), (376, 333, 398), (328, 365, 399), (352, 400, 379), (296, 373, 401), (378, 362, 402), (341, 296, 401), (362, 375, 403), (375, 379, 400), (367, 297, 377), (349, 376, 404), (400, 352, 388), (336, 348, 405), (363, 349, 404), (300, 406, 276), (380, 407, 357), (324, 369, 408), (409, 388, 322), (368, 369, 346), (386, 353, 399), (410, 367, 377), (321, 392, 411), (402, 362, 403), (374, 378, 402), (332, 370, 396), (386, 364, 305), (343, 412, 300), (368, 395, 413), (350, 389, 414), (391, 357, 407), (356, 329, 415), (312, 390, 382), (400, 388, 416), (417, 355, 363), (418, 386, 399), (363, 419, 417), (419, 363, 404), (348, 387, 420), (403, 375, 400), (353, 328, 399), (406, 300, 412), (384, 367, 421), (374, 402, 398), (341, 401, 422), (409, 322, 381), (423, 355, 417), (424, 425, 426), (372, 321, 411), (383, 427, 370), (428, 337, 385), (370, 427, 425), (425, 427, 426), (426, 427, 383), (308, 354, 429), (344, 430, 351), (425, 424, 431), (431, 370, 425), (329, 364, 432), (393, 306, 397), (394, 336, 405), (403, 400, 416), (350, 414, 433), (416, 388, 409), (403, 416, 402), (367, 410, 421), (392, 350, 434), (370, 431, 435), (434, 350, 433), (348, 420, 405), (389, 371, 414), (436, 437, 438), (351, 439, 395), (438, 440, 436), (383, 441, 426), (426, 441, 424), (424, 441, 431), (431, 441, 435), (435, 441, 383), (402, 442, 398), (401, 373, 443), (406, 385, 276), (386, 418, 364), (409, 381, 444), (445, 387, 342), (399, 446, 418), (356, 443, 373), (430, 344, 423), (415, 329, 432), (371, 382, 447), (344, 355, 423), (351, 430, 439), (436, 440, 448), (341, 449, 342), (397, 308, 429), (450, 451, 438), (447, 452, 371), (438, 437, 453), (396, 370, 435), (435, 383, 396), (428, 365, 337), (449, 445, 342), (404, 376, 454), (382, 455, 447), (402, 416, 456), (420, 387, 457), (380, 366, 458), (437, 436, 448), (391, 407, 459), (455, 382, 460), (440, 461, 448), (462, 394, 463), (461, 440, 464), (356, 415, 443), (409, 456, 416), (450, 438, 453), (411, 392, 434), (463, 394, 405), (438, 451, 464), (440, 438, 464), (417, 419, 465), (341, 422, 449), (410, 377, 466), (376, 398, 454), (467, 407, 380), (437, 448, 468), (419, 404, 469), (393, 397, 470), (354, 391, 429), (387, 445, 457), (412, 343, 471), (372, 472, 358), (402, 456, 442), (414, 371, 452), (473, 474, 475), (372, 411, 472), (453, 437, 468), (442, 454, 398), (476, 384, 421), (477, 455, 478), (479, 384, 476), (404, 454, 469), (478, 455, 460), (365, 446, 399), (381, 384, 479), (390, 396, 480), (324, 408, 481), (365, 428, 482), (405, 420, 463), (433, 414, 483), (409, 444, 484), (414, 452, 483), (477, 478, 485), (456, 409, 484), (486, 452, 447), (455, 486, 447), (377, 394, 466), (487, 443, 415), (411, 434, 488), (455, 477, 486), (439, 413, 395), (417, 489, 423), (451, 450, 490), (491, 382, 390), (383, 359, 492), (446, 365, 482), (448, 461, 493), (494, 434, 433), (465, 495, 417), (453, 490, 450), (449, 422, 496), (397, 429, 497), (453, 468, 498), (448, 493, 499), (385, 482, 428), (422, 401, 443), (488, 434, 494), (467, 380, 458), (500, 501, 502), (358, 458, 366), (469, 465, 419), (448, 499, 468), (459, 407, 467), (382, 491, 460), (390, 480, 491), (470, 343, 393), (451, 490, 503), (504, 453, 498), (472, 505, 358), (429, 391, 459), (488, 506, 411), (483, 452, 507), (490, 453, 504), (458, 358, 505), (412, 471, 508), (509, 477, 485), (510, 442, 456), (432, 487, 415), (478, 460, 485), (511, 452, 486), (502, 501, 512), (454, 442, 513), (496, 443, 514), (511, 509, 515), (516, 445, 449), (482, 385, 406), (477, 509, 511), (489, 417, 495), (486, 477, 511), (500, 502, 517), (406, 412, 508), (467, 518, 459), (381, 479, 519), (381, 519, 444), (324, 481, 359), (470, 471, 343), (368, 413, 369), (492, 396, 383), (501, 500, 520), (464, 503, 521), (451, 503, 464), (522, 500, 517), (432, 364, 523), (485, 460, 524), (512, 501, 520), (458, 505, 525), (463, 526, 462), (485, 527, 509), (528, 443, 487), (452, 511, 507), (422, 443, 496), (503, 490, 504), (430, 423, 529), (483, 530, 433), (418, 523, 364), (444, 531, 484), (532, 504, 498), (498, 468, 532), (420, 457, 463), (411, 506, 472), (446, 482, 533), (510, 456, 534), (535, 497, 429), (513, 442, 536), (537, 515, 538), (461, 464, 539), (521, 503, 540), (532, 540, 504), (540, 503, 504), (520, 500, 541), (521, 539, 464), (542, 509, 527), (458, 543, 467), (533, 482, 544), (432, 545, 487), (537, 538, 546), (536, 442, 510), (439, 430, 547), (489, 529, 423), (534, 456, 484), (541, 500, 522), (515, 542, 538), (494, 433, 530), (515, 507, 511), (515, 509, 542), (460, 491, 524), (505, 472, 548), (430, 529, 547), (465, 469, 549), (466, 394, 462), (550, 546, 551), (514, 443, 528), (537, 546, 550), (531, 444, 519), (499, 493, 540), (521, 540, 493), (552, 418, 446), (429, 459, 553), (461, 539, 493), (466, 554, 410), (462, 526, 555), (421, 410, 554), (507, 515, 556), (515, 537, 550), (413, 557, 369), (558, 559, 512), (524, 560, 485), (467, 543, 518), (561, 471, 470), (483, 507, 562), (466, 462, 555), (502, 512, 517), (488, 563, 506), (522, 517, 541), (525, 543, 458), (406, 508, 564), (532, 468, 540), (469, 454, 513), (553, 459, 518), (565, 538, 542), (468, 499, 540), (546, 566, 551), (449, 496, 567), (556, 562, 507), (529, 568, 547), (488, 494, 563), (508, 471, 561), (445, 516, 457), (521, 493, 569), (469, 570, 549), (535, 429, 553), (527, 485, 571), (495, 465, 549), (542, 527, 565), (515, 550, 556), (408, 369, 557), (523, 545, 432), (564, 482, 406), (469, 513, 570), (559, 558, 572), (572, 558, 512), (457, 573, 463), (476, 421, 574), (494, 530, 575), (536, 510, 576), (550, 562, 556), (541, 517, 577), (559, 572, 512), (418, 552, 523), (565, 527, 571), (571, 485, 560), (513, 536, 576), (517, 512, 577), (520, 577, 512), (397, 497, 578), (573, 457, 516), (547, 568, 579), (569, 539, 521), (413, 439, 580), (581, 479, 476), (582, 538, 565), (514, 567, 496), (539, 569, 493), (566, 583, 551), (489, 495, 584), (585, 514, 528), (552, 586, 523), (549, 570, 587), (560, 524, 588), (491, 588, 524), (561, 470, 589), (530, 483, 590), (591, 592, 593), (530, 590, 575), (529, 489, 584), (591, 594, 592), (580, 439, 547), (526, 463, 573), (538, 582, 546), (513, 576, 595), (570, 513, 595), (596, 397, 597), (543, 525, 598), (597, 397, 578), (470, 397, 599), (589, 470, 599), (397, 596, 599), (563, 494, 575), (534, 576, 510), (528, 487, 545), (541, 577, 520), (587, 570, 595), (516, 449, 600), (483, 562, 590), (484, 531, 601), (446, 533, 552), (596, 597, 578), (602, 592, 594), (482, 564, 603), (599, 596, 604), (589, 599, 604), (519, 479, 605), (604, 596, 578), (566, 546, 606), (466, 555, 607), (497, 535, 578), (531, 519, 601), (529, 584, 568), (593, 592, 602), (578, 589, 604), (534, 601, 608), (550, 609, 562), (484, 601, 534), (608, 576, 534), (565, 610, 582), (571, 610, 565), (550, 551, 609), (591, 593, 611), (481, 408, 557), (481, 492, 359), (580, 557, 413), (555, 526, 612), (574, 421, 554), (587, 584, 549), (613, 610, 571), (549, 584, 495), (505, 614, 525), (552, 533, 586), (480, 615, 491), (605, 479, 581), (506, 563, 472), (602, 594, 616), (598, 525, 614), (560, 588, 617), (544, 482, 618), (590, 619, 575), (449, 567, 600), (579, 620, 547), (580, 547, 621), (588, 491, 622), (619, 609, 551), (560, 613, 571), (546, 582, 623), (624, 622, 491), (491, 615, 624), (576, 608, 625), (598, 626, 543), (563, 575, 627), (547, 620, 621), (472, 563, 628), (516, 600, 629), (603, 618, 482), (564, 508, 630), (545, 631, 528), (605, 601, 519), (548, 614, 505), (518, 543, 626), (609, 590, 562), (535, 553, 632), (591, 633, 594), (516, 629, 573), (567, 634, 600), (533, 544, 618), (581, 476, 635), (602, 616, 593), (594, 633, 616), (514, 634, 567), (480, 396, 492), (553, 518, 632), (546, 623, 606), (575, 619, 627), (508, 561, 636), (609, 619, 590), (637, 560, 617), (523, 586, 638), (535, 632, 639), (595, 576, 640), (579, 568, 641), (610, 613, 642), (554, 466, 643), (587, 595, 640), (548, 472, 628), (623, 582, 610), (634, 514, 644), (576, 625, 645), (574, 646, 476), (647, 601, 605), (640, 576, 645), (551, 583, 619), (611, 593, 648), (560, 637, 613), (480, 492, 649), (650, 583, 606), (607, 555, 612), (583, 566, 606), (651, 588, 622), (619, 652, 627), (476, 646, 635), (644, 514, 585), (653, 589, 578), (608, 601, 647), (654, 624, 615), (561, 589, 655), (563, 656, 628), (584, 657, 568), (561, 655, 636), (621, 658, 580), (617, 588, 651), (628, 614, 548), (574, 554, 643), (618, 659, 533), (642, 660, 610), (641, 568, 657), (633, 591, 611), (623, 610, 660), (661, 581, 635), (627, 656, 563), (607, 643, 466), (661, 605, 581), (557, 580, 658), (630, 508, 636), (662, 557, 663), (593, 616, 648), (583, 650, 619), (613, 637, 642), (481, 557, 662), (620, 579, 641), (653, 655, 589), (600, 634, 664), (585, 528, 665), (633, 611, 666), (600, 664, 629), (644, 585, 665), (545, 523, 667), (668, 598, 614), (669, 557, 658), (573, 612, 526), (650, 670, 619), (518, 626, 671), (586, 533, 659), (616, 633, 672), (626, 598, 668), (636, 673, 630), (607, 612, 674), (643, 675, 574), (661, 647, 605), (664, 676, 629), (634, 644, 664), (586, 677, 638), (638, 667, 523), (528, 631, 665), (619, 670, 652), (492, 481, 678), (616, 679, 648), (633, 666, 672), (647, 625, 608), (680, 639, 632), (623, 660, 606), (655, 681, 636), (629, 682, 573), (646, 574, 675), (654, 622, 624), (661, 683, 647), (618, 603, 630), (535, 639, 680), (667, 631, 545), (625, 647, 684), (603, 564, 630), (622, 685, 651), (584, 587, 657), (686, 578, 535), (687, 627, 652), (641, 657, 688), (689, 637, 617), (690, 628, 656), (650, 606, 691), (616, 672, 692), (644, 665, 693), (689, 617, 651), (666, 611, 694), (695, 637, 689), (480, 649, 615), (626, 668, 696), (642, 637, 695), (657, 587, 697), (630, 698, 618), (615, 699, 654), (632, 518, 671), (587, 640, 700), (648, 679, 701), (674, 612, 702), (679, 616, 692), (578, 686, 653), (682, 703, 573), (621, 704, 658), (669, 663, 557), (654, 685, 622), (652, 670, 687), (628, 668, 614), (660, 705, 606), (690, 656, 627), (701, 679, 692), (694, 611, 648), (706, 660, 642), (627, 687, 690), (696, 671, 626), (535, 680, 686), (689, 651, 707), (696, 668, 708), (481, 662, 678), (607, 709, 643), (628, 708, 668), (673, 636, 681), (629, 676, 682), (615, 649, 710), (632, 671, 711), (681, 655, 712), (628, 690, 708), (697, 587, 700), (586, 713, 677), (640, 645, 700), (620, 714, 621), (492, 678, 715), (687, 670, 716), (653, 712, 655), (680, 632, 711), (692, 672, 717), (644, 718, 664), (649, 492, 715), (586, 659, 713), (719, 664, 718), (660, 706, 705), (711, 671, 720), (721, 708, 690), (638, 722, 667), (685, 654, 699), (698, 630, 723), (665, 631, 724), (702, 612, 573), (657, 697, 688), (684, 645, 625), (695, 706, 642), (690, 687, 716), (672, 666, 694), (707, 651, 685), (676, 664, 719), (698, 659, 618), (725, 721, 690), (650, 716, 670), (725, 690, 716), (615, 726, 699), (620, 727, 714), (707, 685, 728), (673, 729, 630), (694, 717, 672), (621, 714, 704), (645, 730, 700), (724, 631, 667), (730, 645, 684), (696, 720, 671), (607, 731, 709), (688, 727, 641), (620, 641, 727), (676, 732, 682), (696, 708, 733), (649, 715, 710), (713, 734, 677), (693, 718, 644), (683, 735, 647), (698, 713, 659), (695, 689, 707), (650, 736, 716), (737, 653, 686), (653, 737, 712), (683, 661, 735), (606, 705, 738), (650, 691, 736), (739, 715, 678), (740, 729, 673), (735, 741, 684), (735, 684, 647), (635, 742, 661), (693, 665, 724), (691, 606, 738), (703, 682, 732), (725, 716, 736), (726, 615, 710), (675, 643, 709), (648, 701, 692), (694, 648, 717), (607, 743, 731), (663, 669, 744), (724, 667, 722), (663, 744, 662), (725, 736, 745), (746, 686, 680), (706, 695, 747), (691, 748, 736), (741, 749, 684), (730, 684, 749), (673, 681, 740), (702, 573, 703), (706, 750, 705), (737, 686, 751), (702, 752, 674), (630, 729, 723), (734, 753, 677), (696, 754, 720), (754, 696, 733), (674, 752, 607), (638, 677, 753), (661, 755, 735), (756, 678, 662), (721, 757, 708), (758, 748, 738), (738, 748, 691), (648, 692, 717), (681, 712, 759), (695, 707, 747), (734, 713, 760), (675, 709, 761), (752, 743, 607), (704, 669, 658), (680, 711, 746), (720, 746, 711), (732, 676, 719), (733, 708, 757), (703, 752, 702), (700, 730, 762), (697, 700, 762), (721, 725, 763), (721, 764, 757), (661, 742, 755), (681, 759, 740), (765, 719, 718), (685, 699, 766), (728, 685, 766), (638, 753, 767), (752, 703, 732), (688, 697, 727), (722, 638, 767), (742, 646, 761), (646, 742, 635), (763, 764, 721), (713, 698, 760), (764, 763, 768), (769, 697, 762), (737, 751, 712), (722, 770, 724), (771, 733, 772), (754, 733, 771), (646, 675, 761), (727, 697, 773), (746, 751, 686), (714, 774, 704), (669, 775, 744), (738, 705, 750), (745, 763, 725), (736, 748, 745), (756, 739, 678), (752, 732, 776), (704, 777, 669), (778, 707, 728), (759, 712, 779), (748, 758, 745), (706, 747, 750), (729, 780, 723), (724, 770, 693), (771, 720, 754), (770, 722, 781), (763, 745, 782), (698, 723, 783), (710, 784, 726), (698, 783, 760), (761, 709, 785), (786, 733, 757), (662, 744, 756), (787, 749, 741), (751, 779, 712), (714, 727, 774), (777, 775, 669), (746, 720, 788), (780, 729, 789), (764, 786, 757), (776, 790, 752), (750, 747, 791), (709, 731, 785), (792, 779, 751), (768, 793, 764), (733, 786, 772), (774, 777, 704), (715, 739, 794), (699, 795, 766), (745, 758, 796), (778, 747, 707), (718, 693, 765), (722, 767, 781), (719, 797, 732), (796, 758, 798), (784, 710, 794), (783, 723, 799), (719, 765, 797), (790, 743, 752), (745, 796, 782), (710, 715, 794), (786, 764, 793), (800, 740, 759), (732, 797, 776), (801, 693, 770), (800, 759, 802), (740, 800, 802), (766, 778, 728), (699, 726, 795), (697, 769, 773), (741, 735, 787), (768, 763, 796), (763, 782, 796), (770, 781, 803), (758, 738, 804), (727, 773, 805), (746, 788, 751), (765, 693, 801), (726, 784, 795), (789, 729, 740), (759, 806, 802), (779, 806, 759), (802, 807, 740), (802, 806, 808), (749, 809, 730), (807, 802, 808), (771, 788, 720), (808, 806, 779), (810, 788, 771), (740, 807, 808), (780, 799, 723), (783, 811, 760), (769, 762, 730), (751, 788, 812), (744, 813, 756), (798, 758, 804), (760, 814, 734), (791, 747, 815), (815, 747, 778), (816, 735, 755), (816, 787, 735), (753, 814, 767), (797, 817, 776), (791, 815, 750), (751, 818, 792), (731, 743, 819), (797, 765, 801), (753, 734, 814), (820, 790, 776), (731, 819, 785), (805, 773, 821), (750, 822, 738), (771, 772, 823), (776, 817, 820), (815, 822, 750), (808, 824, 740), (751, 812, 818), (801, 770, 803), (825, 742, 761), (826, 819, 743), (809, 749, 787), (740, 824, 789), (799, 780, 827), (828, 789, 824), (795, 829, 766), (742, 816, 755), (769, 821, 773), (830, 783, 799), (811, 783, 830), (789, 827, 780), (778, 766, 831), (779, 792, 808), (832, 801, 803), (761, 785, 825), (833, 794, 739), (833, 739, 756), (813, 744, 775), (792, 818, 834), (826, 743, 790), (804, 738, 822), (796, 793, 768), (788, 810, 812), (798, 793, 796), (815, 835, 822), (827, 830, 799), (798, 804, 836), (815, 778, 837), (834, 808, 792), (766, 829, 831), (838, 795, 784), (825, 816, 742), (767, 814, 839), (813, 833, 756), (819, 825, 785), (808, 834, 840), (805, 774, 727), (786, 823, 772), (841, 823, 786), (832, 842, 801), (811, 814, 760), (803, 781, 767), (809, 769, 730), (841, 786, 793), (828, 827, 789), (837, 778, 831), (818, 812, 843), (801, 844, 797), (845, 846, 812), (811, 830, 847), (804, 822, 848), (787, 816, 849), (812, 810, 845), (850, 832, 803), (795, 838, 829), (798, 851, 793), (840, 834, 818), (801, 842, 844), (852, 794, 833), (832, 850, 853), (832, 853, 842), (835, 848, 822), (845, 810, 771), (811, 847, 814), (823, 845, 771), (835, 815, 837), (827, 854, 830), (812, 846, 843), (838, 784, 794), (855, 814, 847), (826, 856, 819), (828, 854, 827), (793, 851, 841), (817, 797, 857), (858, 816, 825), (803, 767, 850), (797, 844, 857), (850, 767, 839), (856, 825, 819), (805, 859, 774), (851, 798, 836), (860, 824, 808), (843, 840, 818), (861, 790, 820), (790, 861, 826), (809, 787, 862), (853, 863, 842), (813, 775, 864), (854, 828, 865), (863, 844, 842), (856, 866, 825), (862, 867, 809), (831, 868, 837), (869, 847, 830), (870, 821, 769), (804, 848, 836), (855, 839, 814), (777, 864, 775), (840, 860, 808), (867, 769, 809), (829, 838, 871), (872, 845, 823), (836, 873, 851), (824, 860, 874), (794, 875, 838), (828, 824, 874), (774, 876, 777), (872, 823, 877), (833, 813, 852), (805, 821, 859), (850, 878, 853), (794, 852, 875), (839, 879, 850), (869, 855, 847), (841, 851, 880), (840, 843, 860), (831, 829, 871), (830, 854, 869), (849, 862, 787), (816, 858, 881), (846, 845, 872), (864, 852, 813), (849, 816, 881), (817, 857, 820), (823, 841, 877), (859, 876, 774), (848, 873, 836), (866, 858, 825), (850, 882, 878), (846, 883, 843), (878, 863, 853), (769, 867, 884), (854, 865, 885), (886, 844, 863), (855, 887, 839), (882, 850, 879), (844, 886, 857), (876, 864, 777), (884, 870, 769), (885, 828, 874), (857, 888, 820), (865, 828, 885), (870, 859, 821), (839, 889, 879), (856, 826, 861), (890, 835, 837), (846, 872, 891), (838, 875, 892), (846, 891, 883), (888, 893, 820), (893, 861, 820), (889, 882, 879), (883, 860, 843), (841, 880, 877), (839, 887, 889), (873, 848, 894), (871, 838, 892), (874, 860, 895), (864, 896, 852), (881, 897, 849), (866, 861, 898), (899, 855, 869), (861, 866, 856), (882, 863, 878), (890, 848, 835), (874, 895, 885), (862, 849, 900), (885, 901, 854), (876, 902, 864), (903, 880, 851), (852, 904, 875), (883, 891, 905), (885, 895, 906), (863, 882, 907), (873, 903, 851), (861, 893, 898), (857, 886, 888), (883, 905, 860), (855, 899, 887), (877, 880, 908), (869, 854, 901), (908, 880, 903), (904, 852, 896), (891, 872, 877), (882, 909, 907), (910, 873, 894), (868, 831, 911), (870, 912, 859), (900, 867, 862), (868, 890, 837), (867, 913, 914), (903, 873, 910), (867, 914, 884), (884, 914, 913), (902, 876, 859), (915, 831, 871), (849, 897, 916), (871, 892, 915), (889, 909, 882), (902, 917, 864), (886, 918, 888), (870, 884, 919), (907, 886, 863), (869, 920, 899), (890, 894, 848), (912, 902, 859), (898, 921, 866), (918, 922, 888), (922, 898, 893), (866, 921, 858), (877, 923, 891), (908, 923, 877), (900, 924, 925), (926, 925, 913), (900, 925, 926), (904, 892, 875), (887, 899, 889), (881, 858, 897), (911, 831, 915), (893, 888, 922), (884, 925, 924), (913, 925, 884), (900, 926, 867), (927, 885, 906), (913, 867, 926), (895, 860, 928), (909, 889, 929), (868, 911, 890), (905, 928, 860), (864, 917, 896), (886, 930, 918), (895, 927, 906), (899, 920, 931), (870, 919, 912), (900, 849, 916), (899, 929, 889), (927, 901, 885), (901, 920, 869), (904, 932, 892), (886, 907, 930), (933, 922, 918), (894, 903, 910), (921, 897, 858), (895, 928, 927), (931, 920, 901), (899, 931, 934), (916, 897, 935), (911, 936, 890), (915, 937, 911), (938, 908, 903), (939, 905, 891), (907, 940, 930), (909, 929, 907), (899, 934, 929), (915, 892, 941), (901, 927, 942), (894, 890, 936), (924, 900, 916), (939, 891, 923), (901, 942, 931), (896, 932, 904), (922, 943, 898), (907, 929, 940), (923, 908, 944), (892, 932, 941), (903, 894, 945), (932, 896, 917), (945, 894, 946), (946, 894, 936), (905, 939, 928), (908, 938, 944), (943, 921, 898), (911, 937, 936), (921, 935, 897), (947, 924, 916), (918, 930, 933), (948, 932, 917), (927, 928, 949), (884, 924, 919), (942, 927, 949), (950, 921, 943), (951, 917, 902), (952, 953, 929), (953, 940, 929), (933, 930, 954), (931, 955, 934), (943, 922, 933), (939, 923, 956), (942, 949, 957), (928, 939, 956), (934, 952, 929), (950, 958, 921), (931, 942, 957), (959, 902, 912), (937, 960, 936), (938, 903, 945), (958, 935, 921), (957, 955, 931), (947, 961, 924), (934, 955, 952), (924, 962, 919), (919, 962, 912), (956, 923, 944), (937, 915, 941), (938, 945, 963), (964, 941, 932), (930, 940, 954), (902, 959, 951), (962, 959, 912), (943, 933, 954), (917, 951, 948), (965, 950, 943), (928, 956, 949), (966, 956, 944), (932, 948, 964), (946, 967, 945), (935, 958, 950), (960, 937, 968), (954, 965, 943), (969, 916, 935), (944, 938, 963), (949, 955, 957), (963, 970, 944), (960, 946, 936), (924, 961, 962), (960, 967, 946), (971, 955, 972), (937, 941, 973), (969, 935, 974), (954, 940, 975), (961, 947, 976), (941, 964, 973), (955, 953, 952), (963, 945, 967), (955, 971, 953), (977, 949, 956), (956, 966, 977), (950, 974, 935), (969, 947, 916), (972, 949, 977), (976, 947, 969), (966, 944, 970), (971, 978, 953), (953, 978, 940), (979, 948, 951), (964, 948, 979), (962, 980, 959), (959, 979, 951), (949, 972, 955), (965, 981, 950), (967, 970, 963), (982, 950, 981), (961, 976, 962), (940, 983, 975), (972, 977, 984), (954, 975, 983), (977, 966, 984), (985, 971, 972), (981, 965, 983), (965, 954, 983), (968, 937, 986), (937, 973, 986), (983, 940, 978), (980, 979, 959), (964, 987, 973), (984, 985, 972), (970, 984, 966), (988, 976, 969), (962, 989, 980), (990, 973, 987), (983, 978, 991), (976, 989, 962), (989, 976, 988), (971, 992, 978), (978, 992, 991), (982, 974, 950), (969, 974, 982), (980, 993, 979), (960, 986, 967), (968, 986, 960), (992, 983, 991), (979, 987, 964), (994, 985, 984), (971, 985, 992), (986, 973, 990), (995, 994, 984), (993, 987, 979), (996, 981, 983), (984, 970, 967), (995, 984, 967), (996, 982, 981), (988, 969, 996), (980, 989, 997), (993, 997, 998), (999, 992, 985), (995, 967, 1000), (992, 999, 996), (996, 983, 992), (985, 1001, 999), (967, 986, 1000), (996, 969, 982), (985, 994, 1001), (988, 997, 989), (997, 993, 980), (994, 995, 1001), (1002, 996, 1003), (998, 997, 1002), (995, 1000, 1001), (1000, 986, 990), (999, 1002, 1003), (1001, 1004, 999), (988, 996, 1002), (1002, 997, 988), (996, 999, 1003), (998, 990, 993), (990, 987, 993), (1001, 1000, 1004), (1004, 998, 1002), (1000, 990, 998), (1000, 998, 1004), (999, 1004, 1002)])
me_17794_butterfly_bush_buddleja_davidii_pollen_grain.update()

# ---- objects
ob_light = bpy.data.objects.new('Light', light_light)
ob_camera = bpy.data.objects.new('Camera', cam_camera)
ob_polle = bpy.data.objects.new('polle', me_17794_butterfly_bush_buddleja_davidii_pollen_grain)

# ---- transforms, parenting, visibility, modifiers, constraints
ob_light.location = (4.076, 1.005, 5.904)
ob_light.rotation_euler = (0.6503, 0.05522, 1.866)
ob_light.lock_rotations_4d = False
ob_light.empty_display_type = 'ARROWS'
ob_light.color = (0.0, 0.0, 0.0, 0.0)
ob_light.lineart.crease_threshold = 0.0
ob_camera.location = (-9.981, 0.608, 0.03906)
ob_camera.rotation_euler = (1.567, 6.648e-08, -1.632)
ob_camera.lock_rotations_4d = False
ob_camera.empty_display_type = 'ARROWS'
ob_camera.color = (0.0, 0.0, 0.0, 0.0)
ob_camera.display_type = 'WIRE'
ob_camera.lineart.crease_threshold = 0.0
ob_polle.location = (0.0, 0.0, 0.0)
ob_polle.scale = (0.1, 0.1, 0.1)

# ---- collection membership
col_collection.objects.link(ob_light)
col_collection.objects.link(ob_camera)
col_collection.objects.link(ob_polle)

# ---- scene / render settings (as saved in the file)
scene.camera = ob_camera
scene.frame_start = 1; scene.frame_end = 250; scene.frame_set(1)
scene.render.engine = 'BLENDER_EEVEE_NEXT'
scene.render.resolution_x = 128
scene.render.resolution_y = 128
scene.render.film_transparent = True
bpy.context.view_layer.update()
